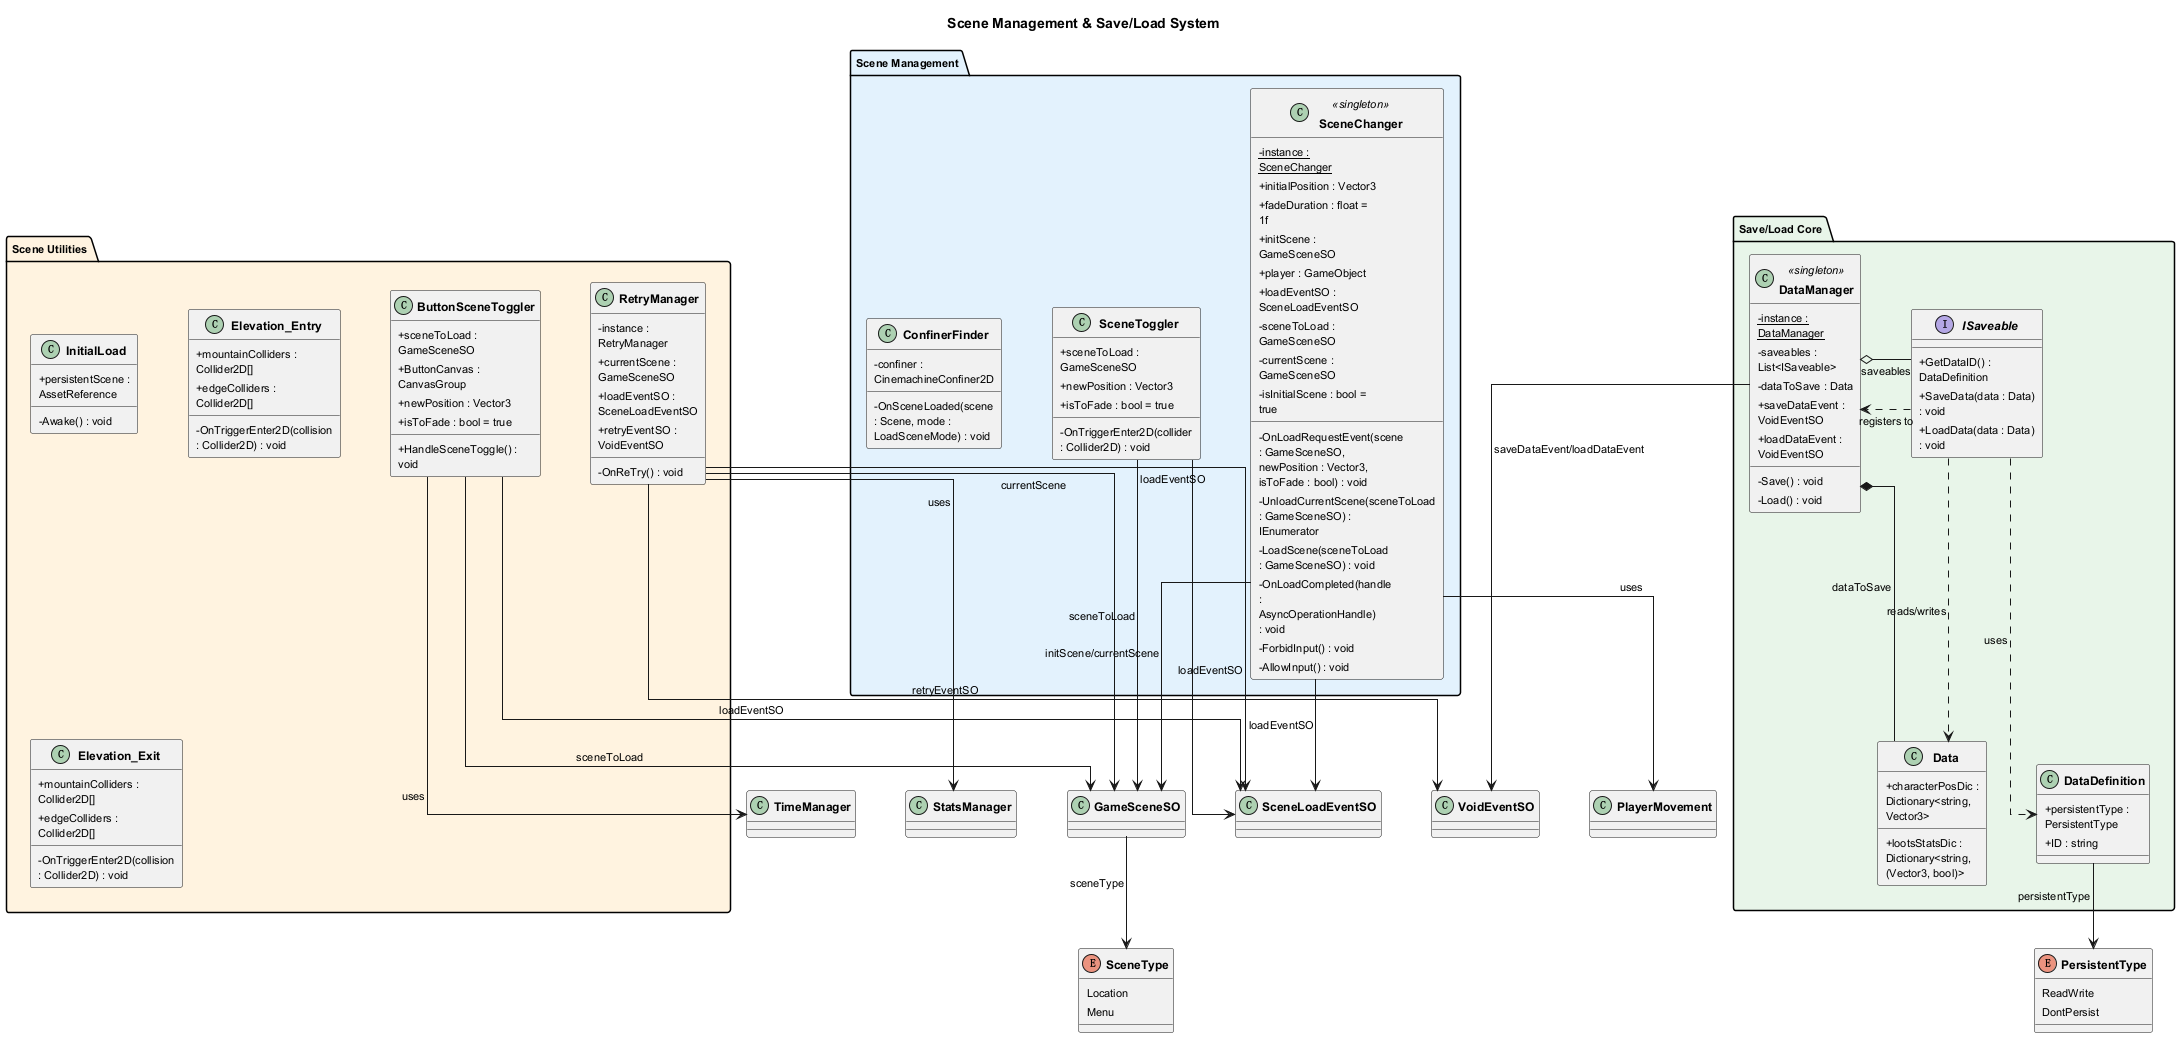

The diagram above was rendered by PlantUML. Its source (embedded in the PNG):
@startuml Scene_SaveLoad_System

skinparam linetype ortho
skinparam nodesep 50
skinparam ranksep 60
skinparam classAttributeIconSize 0
skinparam defaultFontSize 11
skinparam classFontSize 12
skinparam classFontStyle bold
skinparam padding 2
skinparam wrapWidth 120

title Scene Management & Save/Load System

enum PersistentType {
    ReadWrite
    DontPersist
}

enum SceneType {
    Location
    Menu
}

package "Save/Load Core" #E8F5E9 {
    class DataManager <<singleton>> {
        - {static} instance : DataManager
        - saveables : List<ISaveable>
        - dataToSave : Data
        + saveDataEvent : VoidEventSO
        + loadDataEvent : VoidEventSO
        - Save() : void
        - Load() : void
    }

    together {
        interface ISaveable {
            + GetDataID() : DataDefinition
            + SaveData(data : Data) : void
            + LoadData(data : Data) : void
        }

        class DataDefinition {
            + persistentType : PersistentType
            + ID : string
        }

        class Data {
            + characterPosDic : Dictionary<string, Vector3>
            + lootsStatsDic : Dictionary<string, (Vector3, bool)>
        }
    }
}

package "Scene Management" #E3F2FD {
    class SceneChanger <<singleton>> {
        - {static} instance : SceneChanger
        + initialPosition : Vector3
        + fadeDuration : float = 1f
        + initScene : GameSceneSO
        + player : GameObject
        + loadEventSO : SceneLoadEventSO
        - sceneToLoad : GameSceneSO
        - currentScene : GameSceneSO
        - isInitialScene : bool = true
        - OnLoadRequestEvent(scene : GameSceneSO, newPosition : Vector3, isToFade : bool) : void
        - UnloadCurrentScene(sceneToLoad : GameSceneSO) : IEnumerator
        - LoadScene(sceneToLoad : GameSceneSO) : void
        - OnLoadCompleted(handle : AsyncOperationHandle) : void
        - ForbidInput() : void
        - AllowInput() : void
    }

    class SceneToggler {
        + sceneToLoad : GameSceneSO
        + newPosition : Vector3
        + isToFade : bool = true
        - OnTriggerEnter2D(collider : Collider2D) : void
    }

    class ConfinerFinder {
        - confiner : CinemachineConfiner2D
        - OnSceneLoaded(scene : Scene, mode : LoadSceneMode) : void
    }
}

package "Scene Utilities" #FFF3E0 {
    together {
        class RetryManager {
            - instance : RetryManager
            + currentScene : GameSceneSO
            + loadEventSO : SceneLoadEventSO
            + retryEventSO : VoidEventSO
            - OnReTry() : void
        }

        class ButtonSceneToggler {
            + sceneToLoad : GameSceneSO
            + ButtonCanvas : CanvasGroup
            + newPosition : Vector3
            + isToFade : bool = true
            + HandleSceneToggle() : void
        }

        class InitialLoad {
            + persistentScene : AssetReference
            - Awake() : void
        }

        class Elevation_Entry {
            + mountainColliders : Collider2D[]
            + edgeColliders : Collider2D[]
            - OnTriggerEnter2D(collision : Collider2D) : void
        }

        class Elevation_Exit {
            + mountainColliders : Collider2D[]
            + edgeColliders : Collider2D[]
            - OnTriggerEnter2D(collision : Collider2D) : void
        }
    }
}

ISaveable ..> DataDefinition : uses
ISaveable ..> DataManager : registers to
ISaveable ..> Data : reads/writes
DataManager o-- ISaveable : saveables
DataManager *-- Data : dataToSave
DataManager --> VoidEventSO : saveDataEvent/loadDataEvent
DataDefinition --> PersistentType : persistentType
SceneToggler --> SceneLoadEventSO : loadEventSO
SceneToggler --> GameSceneSO : sceneToLoad
SceneChanger --> SceneLoadEventSO : loadEventSO
SceneChanger --> GameSceneSO : initScene/currentScene
SceneChanger --> PlayerMovement : uses
RetryManager --> GameSceneSO : currentScene
RetryManager --> SceneLoadEventSO : loadEventSO
RetryManager --> VoidEventSO : retryEventSO
RetryManager --> StatsManager : uses
ButtonSceneToggler --> SceneLoadEventSO : loadEventSO
ButtonSceneToggler --> GameSceneSO : sceneToLoad
ButtonSceneToggler --> TimeManager : uses
GameSceneSO --> SceneType : sceneType

@enduml